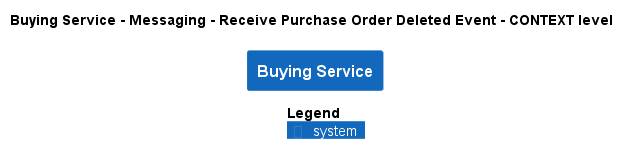

The diagram above was rendered by PlantUML. Its source (embedded in the PNG):
@startuml
!pragma layout smetana
!include ..\..\..\..\..\..\.c4s\C4_Context.puml

AddElementTag("state:new", $bgColor=green, $fontColor=#ffffff, $borderColor=green, $shadowing="False")
AddElementTag("state:changed", $bgColor=orange, $fontColor=#ffffff, $borderColor=orange, $shadowing="False")
AddElementTag("state:removed", $bgColor=red, $fontColor=#ffffff, $borderColor=red, $shadowing="False")

AddRelTag("state:new", $textColor=green, $lineColor=green)
AddRelTag("state:changed", $textColor=orange, $lineColor=orange)
AddRelTag("state:removed", $textColor=red, $lineColor=red)

SHOW_PERSON_PORTRAIT()
LAYOUT_TOP_DOWN()

skinparam linetype polyline

title Buying Service - Messaging - Receive Purchase Order Deleted Event - CONTEXT level

System(ECommercePlatform.SoftwareSystems.BuyingService, "Buying Service", "")



SHOW_LEGEND()
@enduml